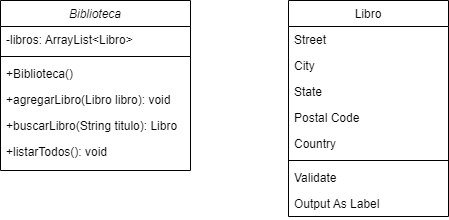

The diagram above was exported from draw.io. Its source (the exported page's mxGraphModel, read from the mxfile embedded in the PNG):
<mxGraphModel dx="608" dy="307" grid="1" gridSize="10" guides="1" tooltips="1" connect="1" arrows="1" fold="1" page="1" pageScale="1" pageWidth="827" pageHeight="1169" math="0" shadow="0">
  <root>
    <mxCell id="WIyWlLk6GJQsqaUBKTNV-0" />
    <mxCell id="WIyWlLk6GJQsqaUBKTNV-1" parent="WIyWlLk6GJQsqaUBKTNV-0" />
    <mxCell id="zkfFHV4jXpPFQw0GAbJ--0" value="Biblioteca" style="swimlane;fontStyle=2;align=center;verticalAlign=top;childLayout=stackLayout;horizontal=1;startSize=26;horizontalStack=0;resizeParent=1;resizeLast=0;collapsible=1;marginBottom=0;rounded=0;shadow=0;strokeWidth=1;" parent="WIyWlLk6GJQsqaUBKTNV-1" vertex="1">
      <mxGeometry x="220" y="120" width="190" height="170" as="geometry">
        <mxRectangle x="230" y="140" width="160" height="26" as="alternateBounds" />
      </mxGeometry>
    </mxCell>
    <mxCell id="zkfFHV4jXpPFQw0GAbJ--1" value="-libros: ArrayList&lt;Libro&gt;" style="text;align=left;verticalAlign=top;spacingLeft=4;spacingRight=4;overflow=hidden;rotatable=0;points=[[0,0.5],[1,0.5]];portConstraint=eastwest;" parent="zkfFHV4jXpPFQw0GAbJ--0" vertex="1">
      <mxGeometry y="26" width="190" height="26" as="geometry" />
    </mxCell>
    <mxCell id="zkfFHV4jXpPFQw0GAbJ--4" value="" style="line;html=1;strokeWidth=1;align=left;verticalAlign=middle;spacingTop=-1;spacingLeft=3;spacingRight=3;rotatable=0;labelPosition=right;points=[];portConstraint=eastwest;" parent="zkfFHV4jXpPFQw0GAbJ--0" vertex="1">
      <mxGeometry y="52" width="190" height="8" as="geometry" />
    </mxCell>
    <mxCell id="zkfFHV4jXpPFQw0GAbJ--5" value="+Biblioteca()" style="text;align=left;verticalAlign=top;spacingLeft=4;spacingRight=4;overflow=hidden;rotatable=0;points=[[0,0.5],[1,0.5]];portConstraint=eastwest;" parent="zkfFHV4jXpPFQw0GAbJ--0" vertex="1">
      <mxGeometry y="60" width="190" height="26" as="geometry" />
    </mxCell>
    <mxCell id="qy4ADosJXEL9IxhUm4JV-0" value="+agregarLibro(Libro libro): void" style="text;align=left;verticalAlign=top;spacingLeft=4;spacingRight=4;overflow=hidden;rotatable=0;points=[[0,0.5],[1,0.5]];portConstraint=eastwest;" vertex="1" parent="zkfFHV4jXpPFQw0GAbJ--0">
      <mxGeometry y="86" width="190" height="26" as="geometry" />
    </mxCell>
    <mxCell id="qy4ADosJXEL9IxhUm4JV-1" value="+buscarLibro(String titulo): Libro" style="text;align=left;verticalAlign=top;spacingLeft=4;spacingRight=4;overflow=hidden;rotatable=0;points=[[0,0.5],[1,0.5]];portConstraint=eastwest;" vertex="1" parent="zkfFHV4jXpPFQw0GAbJ--0">
      <mxGeometry y="112" width="190" height="26" as="geometry" />
    </mxCell>
    <mxCell id="qy4ADosJXEL9IxhUm4JV-2" value="+listarTodos(): void" style="text;align=left;verticalAlign=top;spacingLeft=4;spacingRight=4;overflow=hidden;rotatable=0;points=[[0,0.5],[1,0.5]];portConstraint=eastwest;" vertex="1" parent="zkfFHV4jXpPFQw0GAbJ--0">
      <mxGeometry y="138" width="190" height="26" as="geometry" />
    </mxCell>
    <mxCell id="zkfFHV4jXpPFQw0GAbJ--17" value="Libro" style="swimlane;fontStyle=0;align=center;verticalAlign=top;childLayout=stackLayout;horizontal=1;startSize=26;horizontalStack=0;resizeParent=1;resizeLast=0;collapsible=1;marginBottom=0;rounded=0;shadow=0;strokeWidth=1;" parent="WIyWlLk6GJQsqaUBKTNV-1" vertex="1">
      <mxGeometry x="508" y="120" width="160" height="216" as="geometry">
        <mxRectangle x="550" y="140" width="160" height="26" as="alternateBounds" />
      </mxGeometry>
    </mxCell>
    <mxCell id="zkfFHV4jXpPFQw0GAbJ--18" value="Street" style="text;align=left;verticalAlign=top;spacingLeft=4;spacingRight=4;overflow=hidden;rotatable=0;points=[[0,0.5],[1,0.5]];portConstraint=eastwest;" parent="zkfFHV4jXpPFQw0GAbJ--17" vertex="1">
      <mxGeometry y="26" width="160" height="26" as="geometry" />
    </mxCell>
    <mxCell id="zkfFHV4jXpPFQw0GAbJ--19" value="City" style="text;align=left;verticalAlign=top;spacingLeft=4;spacingRight=4;overflow=hidden;rotatable=0;points=[[0,0.5],[1,0.5]];portConstraint=eastwest;rounded=0;shadow=0;html=0;" parent="zkfFHV4jXpPFQw0GAbJ--17" vertex="1">
      <mxGeometry y="52" width="160" height="26" as="geometry" />
    </mxCell>
    <mxCell id="zkfFHV4jXpPFQw0GAbJ--20" value="State" style="text;align=left;verticalAlign=top;spacingLeft=4;spacingRight=4;overflow=hidden;rotatable=0;points=[[0,0.5],[1,0.5]];portConstraint=eastwest;rounded=0;shadow=0;html=0;" parent="zkfFHV4jXpPFQw0GAbJ--17" vertex="1">
      <mxGeometry y="78" width="160" height="26" as="geometry" />
    </mxCell>
    <mxCell id="zkfFHV4jXpPFQw0GAbJ--21" value="Postal Code" style="text;align=left;verticalAlign=top;spacingLeft=4;spacingRight=4;overflow=hidden;rotatable=0;points=[[0,0.5],[1,0.5]];portConstraint=eastwest;rounded=0;shadow=0;html=0;" parent="zkfFHV4jXpPFQw0GAbJ--17" vertex="1">
      <mxGeometry y="104" width="160" height="26" as="geometry" />
    </mxCell>
    <mxCell id="zkfFHV4jXpPFQw0GAbJ--22" value="Country" style="text;align=left;verticalAlign=top;spacingLeft=4;spacingRight=4;overflow=hidden;rotatable=0;points=[[0,0.5],[1,0.5]];portConstraint=eastwest;rounded=0;shadow=0;html=0;" parent="zkfFHV4jXpPFQw0GAbJ--17" vertex="1">
      <mxGeometry y="130" width="160" height="26" as="geometry" />
    </mxCell>
    <mxCell id="zkfFHV4jXpPFQw0GAbJ--23" value="" style="line;html=1;strokeWidth=1;align=left;verticalAlign=middle;spacingTop=-1;spacingLeft=3;spacingRight=3;rotatable=0;labelPosition=right;points=[];portConstraint=eastwest;" parent="zkfFHV4jXpPFQw0GAbJ--17" vertex="1">
      <mxGeometry y="156" width="160" height="8" as="geometry" />
    </mxCell>
    <mxCell id="zkfFHV4jXpPFQw0GAbJ--24" value="Validate" style="text;align=left;verticalAlign=top;spacingLeft=4;spacingRight=4;overflow=hidden;rotatable=0;points=[[0,0.5],[1,0.5]];portConstraint=eastwest;" parent="zkfFHV4jXpPFQw0GAbJ--17" vertex="1">
      <mxGeometry y="164" width="160" height="26" as="geometry" />
    </mxCell>
    <mxCell id="zkfFHV4jXpPFQw0GAbJ--25" value="Output As Label" style="text;align=left;verticalAlign=top;spacingLeft=4;spacingRight=4;overflow=hidden;rotatable=0;points=[[0,0.5],[1,0.5]];portConstraint=eastwest;" parent="zkfFHV4jXpPFQw0GAbJ--17" vertex="1">
      <mxGeometry y="190" width="160" height="26" as="geometry" />
    </mxCell>
  </root>
</mxGraphModel>